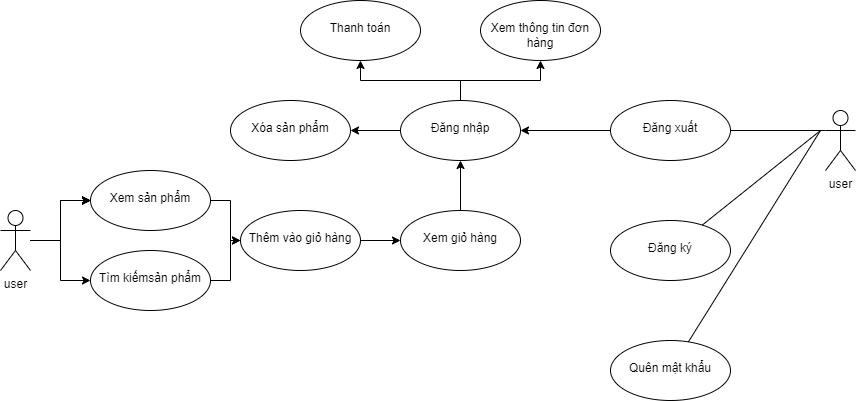

The diagram above was exported from draw.io. Its source (the exported page's mxGraphModel, read from the mxfile embedded in the PNG):
<mxGraphModel dx="794" dy="456" grid="1" gridSize="10" guides="1" tooltips="1" connect="1" arrows="1" fold="1" page="1" pageScale="1" pageWidth="583" pageHeight="827" math="0" shadow="0">
  <root>
    <mxCell id="0" />
    <mxCell id="1" parent="0" />
    <mxCell id="MIMP0hW72D5qr2yDl6tj-27" value="" style="edgeStyle=orthogonalEdgeStyle;rounded=0;orthogonalLoop=1;jettySize=auto;html=1;" parent="1" source="MIMP0hW72D5qr2yDl6tj-1" target="MIMP0hW72D5qr2yDl6tj-26" edge="1">
      <mxGeometry relative="1" as="geometry">
        <Array as="points">
          <mxPoint x="80" y="270" />
          <mxPoint x="80" y="230" />
        </Array>
      </mxGeometry>
    </mxCell>
    <mxCell id="MIMP0hW72D5qr2yDl6tj-46" value="" style="edgeStyle=orthogonalEdgeStyle;rounded=0;orthogonalLoop=1;jettySize=auto;html=1;" parent="1" source="MIMP0hW72D5qr2yDl6tj-1" target="MIMP0hW72D5qr2yDl6tj-26" edge="1">
      <mxGeometry relative="1" as="geometry" />
    </mxCell>
    <mxCell id="MIMP0hW72D5qr2yDl6tj-47" value="" style="edgeStyle=orthogonalEdgeStyle;rounded=0;orthogonalLoop=1;jettySize=auto;html=1;" parent="1" source="MIMP0hW72D5qr2yDl6tj-1" target="MIMP0hW72D5qr2yDl6tj-26" edge="1">
      <mxGeometry relative="1" as="geometry" />
    </mxCell>
    <mxCell id="MIMP0hW72D5qr2yDl6tj-48" value="" style="edgeStyle=orthogonalEdgeStyle;rounded=0;orthogonalLoop=1;jettySize=auto;html=1;" parent="1" source="MIMP0hW72D5qr2yDl6tj-1" target="MIMP0hW72D5qr2yDl6tj-26" edge="1">
      <mxGeometry relative="1" as="geometry" />
    </mxCell>
    <mxCell id="MIMP0hW72D5qr2yDl6tj-49" value="" style="edgeStyle=orthogonalEdgeStyle;rounded=0;orthogonalLoop=1;jettySize=auto;html=1;" parent="1" source="MIMP0hW72D5qr2yDl6tj-1" target="MIMP0hW72D5qr2yDl6tj-26" edge="1">
      <mxGeometry relative="1" as="geometry" />
    </mxCell>
    <mxCell id="MIMP0hW72D5qr2yDl6tj-50" value="" style="edgeStyle=orthogonalEdgeStyle;rounded=0;orthogonalLoop=1;jettySize=auto;html=1;" parent="1" source="MIMP0hW72D5qr2yDl6tj-1" target="MIMP0hW72D5qr2yDl6tj-26" edge="1">
      <mxGeometry relative="1" as="geometry" />
    </mxCell>
    <mxCell id="MIMP0hW72D5qr2yDl6tj-51" value="" style="edgeStyle=orthogonalEdgeStyle;rounded=0;orthogonalLoop=1;jettySize=auto;html=1;" parent="1" source="MIMP0hW72D5qr2yDl6tj-1" target="MIMP0hW72D5qr2yDl6tj-26" edge="1">
      <mxGeometry relative="1" as="geometry" />
    </mxCell>
    <mxCell id="MIMP0hW72D5qr2yDl6tj-52" style="edgeStyle=orthogonalEdgeStyle;rounded=0;orthogonalLoop=1;jettySize=auto;html=1;" parent="1" source="MIMP0hW72D5qr2yDl6tj-1" edge="1">
      <mxGeometry relative="1" as="geometry">
        <mxPoint x="110" y="310" as="targetPoint" />
        <Array as="points">
          <mxPoint x="80" y="270" />
          <mxPoint x="80" y="310" />
          <mxPoint x="110" y="310" />
        </Array>
      </mxGeometry>
    </mxCell>
    <mxCell id="MIMP0hW72D5qr2yDl6tj-1" value="user" style="shape=umlActor;verticalLabelPosition=bottom;verticalAlign=top;html=1;outlineConnect=0;" parent="1" vertex="1">
      <mxGeometry x="20" y="240" width="30" height="60" as="geometry" />
    </mxCell>
    <mxCell id="MIMP0hW72D5qr2yDl6tj-29" value="" style="edgeStyle=orthogonalEdgeStyle;rounded=0;orthogonalLoop=1;jettySize=auto;html=1;" parent="1" source="MIMP0hW72D5qr2yDl6tj-26" target="MIMP0hW72D5qr2yDl6tj-28" edge="1">
      <mxGeometry relative="1" as="geometry" />
    </mxCell>
    <mxCell id="MIMP0hW72D5qr2yDl6tj-26" value="&lt;div style=&quot;&quot;&gt;&lt;br&gt;&lt;/div&gt;&lt;div style=&quot;&quot;&gt;Xem sản phẩm&lt;/div&gt;" style="ellipse;whiteSpace=wrap;html=1;verticalAlign=top;align=center;" parent="1" vertex="1">
      <mxGeometry x="110" y="200" width="120" height="60" as="geometry" />
    </mxCell>
    <mxCell id="MIMP0hW72D5qr2yDl6tj-31" value="" style="edgeStyle=orthogonalEdgeStyle;rounded=0;orthogonalLoop=1;jettySize=auto;html=1;" parent="1" source="MIMP0hW72D5qr2yDl6tj-28" target="MIMP0hW72D5qr2yDl6tj-30" edge="1">
      <mxGeometry relative="1" as="geometry" />
    </mxCell>
    <mxCell id="MIMP0hW72D5qr2yDl6tj-28" value="&lt;div style=&quot;&quot;&gt;&lt;br&gt;&lt;/div&gt;&lt;div style=&quot;&quot;&gt;Thêm vào giỏ hàng&lt;/div&gt;" style="ellipse;whiteSpace=wrap;html=1;verticalAlign=top;align=center;" parent="1" vertex="1">
      <mxGeometry x="260" y="240" width="120" height="60" as="geometry" />
    </mxCell>
    <mxCell id="MIMP0hW72D5qr2yDl6tj-39" value="" style="edgeStyle=orthogonalEdgeStyle;rounded=0;orthogonalLoop=1;jettySize=auto;html=1;" parent="1" source="MIMP0hW72D5qr2yDl6tj-30" target="MIMP0hW72D5qr2yDl6tj-38" edge="1">
      <mxGeometry relative="1" as="geometry" />
    </mxCell>
    <mxCell id="MIMP0hW72D5qr2yDl6tj-30" value="&lt;div style=&quot;&quot;&gt;&lt;br&gt;&lt;/div&gt;&lt;div style=&quot;&quot;&gt;Xem giỏ hàng&lt;/div&gt;" style="ellipse;whiteSpace=wrap;html=1;verticalAlign=top;align=center;" parent="1" vertex="1">
      <mxGeometry x="420" y="240" width="120" height="60" as="geometry" />
    </mxCell>
    <mxCell id="MIMP0hW72D5qr2yDl6tj-41" value="" style="edgeStyle=orthogonalEdgeStyle;rounded=0;orthogonalLoop=1;jettySize=auto;html=1;" parent="1" source="MIMP0hW72D5qr2yDl6tj-38" target="MIMP0hW72D5qr2yDl6tj-40" edge="1">
      <mxGeometry relative="1" as="geometry" />
    </mxCell>
    <mxCell id="MIMP0hW72D5qr2yDl6tj-43" value="" style="edgeStyle=orthogonalEdgeStyle;rounded=0;orthogonalLoop=1;jettySize=auto;html=1;" parent="1" source="MIMP0hW72D5qr2yDl6tj-38" target="MIMP0hW72D5qr2yDl6tj-42" edge="1">
      <mxGeometry relative="1" as="geometry" />
    </mxCell>
    <mxCell id="MIMP0hW72D5qr2yDl6tj-45" value="" style="edgeStyle=orthogonalEdgeStyle;rounded=0;orthogonalLoop=1;jettySize=auto;html=1;" parent="1" source="MIMP0hW72D5qr2yDl6tj-38" target="MIMP0hW72D5qr2yDl6tj-44" edge="1">
      <mxGeometry relative="1" as="geometry" />
    </mxCell>
    <mxCell id="MIMP0hW72D5qr2yDl6tj-38" value="&lt;div style=&quot;&quot;&gt;&lt;br&gt;&lt;/div&gt;&lt;div style=&quot;&quot;&gt;Đăng nhập&lt;/div&gt;" style="ellipse;whiteSpace=wrap;html=1;verticalAlign=top;align=center;" parent="1" vertex="1">
      <mxGeometry x="420" y="130" width="120" height="60" as="geometry" />
    </mxCell>
    <mxCell id="MIMP0hW72D5qr2yDl6tj-40" value="&lt;div style=&quot;&quot;&gt;&lt;br&gt;&lt;/div&gt;&lt;div style=&quot;&quot;&gt;Xóa sản phẩm&lt;/div&gt;" style="ellipse;whiteSpace=wrap;html=1;verticalAlign=top;align=center;" parent="1" vertex="1">
      <mxGeometry x="250" y="130" width="120" height="60" as="geometry" />
    </mxCell>
    <mxCell id="MIMP0hW72D5qr2yDl6tj-42" value="&lt;div style=&quot;&quot;&gt;&lt;br&gt;&lt;/div&gt;&lt;div style=&quot;&quot;&gt;Thanh toán&lt;/div&gt;" style="ellipse;whiteSpace=wrap;html=1;verticalAlign=top;align=center;" parent="1" vertex="1">
      <mxGeometry x="320" y="30" width="120" height="60" as="geometry" />
    </mxCell>
    <mxCell id="MIMP0hW72D5qr2yDl6tj-44" value="&lt;div style=&quot;&quot;&gt;&lt;br&gt;&lt;/div&gt;&lt;div style=&quot;&quot;&gt;Xem thông tin đơn hàng&lt;/div&gt;" style="ellipse;whiteSpace=wrap;html=1;verticalAlign=top;align=center;" parent="1" vertex="1">
      <mxGeometry x="500" y="30" width="120" height="60" as="geometry" />
    </mxCell>
    <mxCell id="MIMP0hW72D5qr2yDl6tj-55" value="" style="edgeStyle=orthogonalEdgeStyle;rounded=0;orthogonalLoop=1;jettySize=auto;html=1;" parent="1" source="MIMP0hW72D5qr2yDl6tj-54" target="MIMP0hW72D5qr2yDl6tj-28" edge="1">
      <mxGeometry relative="1" as="geometry" />
    </mxCell>
    <mxCell id="MIMP0hW72D5qr2yDl6tj-54" value="&lt;div style=&quot;&quot;&gt;&lt;br&gt;&lt;/div&gt;&lt;div style=&quot;&quot;&gt;Tìm kiếmsản phẩm&lt;/div&gt;" style="ellipse;whiteSpace=wrap;html=1;verticalAlign=top;align=center;" parent="1" vertex="1">
      <mxGeometry x="110" y="280" width="120" height="60" as="geometry" />
    </mxCell>
    <mxCell id="MIMP0hW72D5qr2yDl6tj-64" value="" style="edgeStyle=orthogonalEdgeStyle;rounded=0;orthogonalLoop=1;jettySize=auto;html=1;" parent="1" source="MIMP0hW72D5qr2yDl6tj-56" target="MIMP0hW72D5qr2yDl6tj-38" edge="1">
      <mxGeometry relative="1" as="geometry" />
    </mxCell>
    <mxCell id="MIMP0hW72D5qr2yDl6tj-56" value="&lt;br&gt;Đăng xuất" style="ellipse;whiteSpace=wrap;html=1;verticalAlign=top;" parent="1" vertex="1">
      <mxGeometry x="630" y="130" width="120" height="60" as="geometry" />
    </mxCell>
    <mxCell id="MIMP0hW72D5qr2yDl6tj-65" value="user" style="shape=umlActor;verticalLabelPosition=bottom;verticalAlign=top;html=1;outlineConnect=0;" parent="1" vertex="1">
      <mxGeometry x="845" y="140" width="30" height="60" as="geometry" />
    </mxCell>
    <mxCell id="MIMP0hW72D5qr2yDl6tj-67" value="" style="endArrow=none;html=1;rounded=0;entryX=0;entryY=0.3333333333333333;entryDx=0;entryDy=0;entryPerimeter=0;" parent="1" source="MIMP0hW72D5qr2yDl6tj-56" target="MIMP0hW72D5qr2yDl6tj-65" edge="1">
      <mxGeometry width="50" height="50" relative="1" as="geometry">
        <mxPoint x="750" y="210" as="sourcePoint" />
        <mxPoint x="820.7106781186548" y="160" as="targetPoint" />
      </mxGeometry>
    </mxCell>
    <mxCell id="MIMP0hW72D5qr2yDl6tj-69" value="&lt;br&gt;Đăng ký" style="ellipse;whiteSpace=wrap;html=1;verticalAlign=top;" parent="1" vertex="1">
      <mxGeometry x="630" y="250" width="120" height="60" as="geometry" />
    </mxCell>
    <mxCell id="MIMP0hW72D5qr2yDl6tj-70" value="" style="endArrow=none;html=1;rounded=0;" parent="1" source="MIMP0hW72D5qr2yDl6tj-69" edge="1">
      <mxGeometry width="50" height="50" relative="1" as="geometry">
        <mxPoint x="780" y="250" as="sourcePoint" />
        <mxPoint x="840" y="160" as="targetPoint" />
      </mxGeometry>
    </mxCell>
    <mxCell id="MIMP0hW72D5qr2yDl6tj-71" value="&lt;br&gt;Quên mật khẩu" style="ellipse;whiteSpace=wrap;html=1;verticalAlign=top;" parent="1" vertex="1">
      <mxGeometry x="630" y="370" width="120" height="60" as="geometry" />
    </mxCell>
    <mxCell id="MIMP0hW72D5qr2yDl6tj-72" value="" style="endArrow=none;html=1;rounded=0;" parent="1" source="MIMP0hW72D5qr2yDl6tj-71" edge="1">
      <mxGeometry width="50" height="50" relative="1" as="geometry">
        <mxPoint x="731.7101121856001" y="264.5320358824314" as="sourcePoint" />
        <mxPoint x="840" y="160" as="targetPoint" />
      </mxGeometry>
    </mxCell>
  </root>
</mxGraphModel>